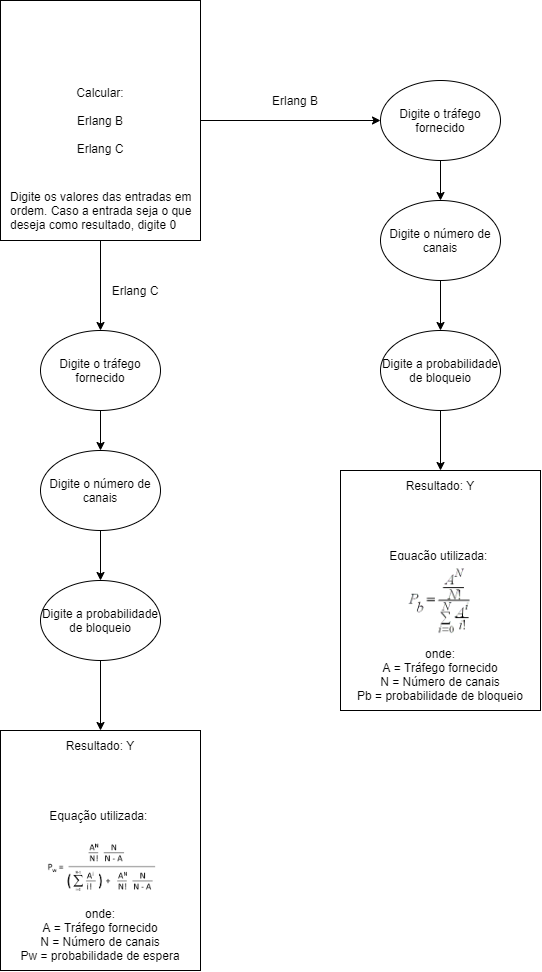

The diagram above was exported from draw.io. Its source (the exported page's mxGraphModel, read from the mxfile embedded in the PNG):
<mxGraphModel dx="1240" dy="743" grid="1" gridSize="10" guides="1" tooltips="1" connect="1" arrows="1" fold="1" page="1" pageScale="1" pageWidth="827" pageHeight="1169" math="0" shadow="0">
  <root>
    <mxCell id="0" />
    <mxCell id="1" parent="0" />
    <mxCell id="IF-D4LFLLDHxfI-WES1G-4" style="edgeStyle=orthogonalEdgeStyle;rounded=0;orthogonalLoop=1;jettySize=auto;html=1;exitX=1;exitY=0.5;exitDx=0;exitDy=0;entryX=0;entryY=0.5;entryDx=0;entryDy=0;" edge="1" parent="1" source="IF-D4LFLLDHxfI-WES1G-1">
      <mxGeometry relative="1" as="geometry">
        <mxPoint x="460" y="190" as="targetPoint" />
      </mxGeometry>
    </mxCell>
    <mxCell id="IF-D4LFLLDHxfI-WES1G-6" style="edgeStyle=orthogonalEdgeStyle;rounded=0;orthogonalLoop=1;jettySize=auto;html=1;exitX=0.5;exitY=1;exitDx=0;exitDy=0;entryX=0.5;entryY=0;entryDx=0;entryDy=0;" edge="1" parent="1" source="IF-D4LFLLDHxfI-WES1G-1">
      <mxGeometry relative="1" as="geometry">
        <mxPoint x="180" y="400" as="targetPoint" />
      </mxGeometry>
    </mxCell>
    <mxCell id="IF-D4LFLLDHxfI-WES1G-1" value="Calcular:&lt;br&gt;&lt;br&gt;Erlang B&lt;br&gt;&lt;br&gt;Erlang C" style="rounded=0;whiteSpace=wrap;html=1;" vertex="1" parent="1">
      <mxGeometry x="80" y="70" width="200" height="240" as="geometry" />
    </mxCell>
    <mxCell id="IF-D4LFLLDHxfI-WES1G-5" value="Erlang B" style="text;html=1;strokeColor=none;fillColor=none;align=center;verticalAlign=middle;whiteSpace=wrap;rounded=0;" vertex="1" parent="1">
      <mxGeometry x="350" y="160" width="50" height="20" as="geometry" />
    </mxCell>
    <mxCell id="IF-D4LFLLDHxfI-WES1G-7" value="Erlang C" style="text;html=1;strokeColor=none;fillColor=none;align=center;verticalAlign=middle;whiteSpace=wrap;rounded=0;" vertex="1" parent="1">
      <mxGeometry x="190" y="350" width="50" height="20" as="geometry" />
    </mxCell>
    <mxCell id="IF-D4LFLLDHxfI-WES1G-12" style="edgeStyle=orthogonalEdgeStyle;rounded=0;orthogonalLoop=1;jettySize=auto;html=1;exitX=0.5;exitY=1;exitDx=0;exitDy=0;entryX=0.5;entryY=0;entryDx=0;entryDy=0;" edge="1" parent="1" source="IF-D4LFLLDHxfI-WES1G-9" target="IF-D4LFLLDHxfI-WES1G-11">
      <mxGeometry relative="1" as="geometry" />
    </mxCell>
    <mxCell id="IF-D4LFLLDHxfI-WES1G-9" value="Digite o tráfego fornecido" style="ellipse;whiteSpace=wrap;html=1;" vertex="1" parent="1">
      <mxGeometry x="460" y="150" width="120" height="80" as="geometry" />
    </mxCell>
    <mxCell id="IF-D4LFLLDHxfI-WES1G-10" value="&lt;h1&gt;&lt;br&gt;&lt;/h1&gt;&lt;p&gt;Digite os valores das entradas em ordem. Caso a entrada seja o que deseja como resultado, digite 0&lt;/p&gt;" style="text;html=1;strokeColor=none;fillColor=none;spacing=5;spacingTop=-20;whiteSpace=wrap;overflow=hidden;rounded=0;" vertex="1" parent="1">
      <mxGeometry x="85" y="210" width="190" height="100" as="geometry" />
    </mxCell>
    <mxCell id="IF-D4LFLLDHxfI-WES1G-14" style="edgeStyle=orthogonalEdgeStyle;rounded=0;orthogonalLoop=1;jettySize=auto;html=1;exitX=0.5;exitY=1;exitDx=0;exitDy=0;" edge="1" parent="1" source="IF-D4LFLLDHxfI-WES1G-11" target="IF-D4LFLLDHxfI-WES1G-13">
      <mxGeometry relative="1" as="geometry" />
    </mxCell>
    <mxCell id="IF-D4LFLLDHxfI-WES1G-11" value="Digite o número de canais" style="ellipse;whiteSpace=wrap;html=1;" vertex="1" parent="1">
      <mxGeometry x="460" y="270" width="120" height="80" as="geometry" />
    </mxCell>
    <mxCell id="IF-D4LFLLDHxfI-WES1G-15" style="edgeStyle=orthogonalEdgeStyle;rounded=0;orthogonalLoop=1;jettySize=auto;html=1;exitX=0.5;exitY=1;exitDx=0;exitDy=0;" edge="1" parent="1" source="IF-D4LFLLDHxfI-WES1G-13" target="IF-D4LFLLDHxfI-WES1G-16">
      <mxGeometry relative="1" as="geometry">
        <mxPoint x="520" y="530" as="targetPoint" />
      </mxGeometry>
    </mxCell>
    <mxCell id="IF-D4LFLLDHxfI-WES1G-13" value="Digite a probabilidade de bloqueio" style="ellipse;whiteSpace=wrap;html=1;" vertex="1" parent="1">
      <mxGeometry x="460" y="400" width="120" height="80" as="geometry" />
    </mxCell>
    <mxCell id="IF-D4LFLLDHxfI-WES1G-16" value="Resultado: Y&lt;br&gt;&lt;br&gt;&lt;br&gt;&lt;br&gt;&lt;br&gt;Equação utilizada:&amp;nbsp;&lt;br&gt;&lt;br&gt;&lt;br&gt;&lt;br&gt;&lt;br&gt;&lt;br&gt;&lt;br&gt;onde:&lt;br&gt;A = Tráfego fornecido&lt;br&gt;N = Número de canais&lt;br&gt;Pb = probabilidade de bloqueio" style="rounded=0;whiteSpace=wrap;html=1;" vertex="1" parent="1">
      <mxGeometry x="420" y="540" width="200" height="240" as="geometry" />
    </mxCell>
    <mxCell id="IF-D4LFLLDHxfI-WES1G-17" value="" style="shape=image;verticalLabelPosition=bottom;labelBackgroundColor=#ffffff;verticalAlign=top;aspect=fixed;imageAspect=0;image=data:image/png,(base64 omitted: 5520 chars);" vertex="1" parent="1">
      <mxGeometry x="482.03" y="630" width="75.94" height="90" as="geometry" />
    </mxCell>
    <mxCell id="IF-D4LFLLDHxfI-WES1G-18" style="edgeStyle=orthogonalEdgeStyle;rounded=0;orthogonalLoop=1;jettySize=auto;html=1;exitX=0.5;exitY=1;exitDx=0;exitDy=0;entryX=0.5;entryY=0;entryDx=0;entryDy=0;" edge="1" parent="1" source="IF-D4LFLLDHxfI-WES1G-19" target="IF-D4LFLLDHxfI-WES1G-21">
      <mxGeometry relative="1" as="geometry" />
    </mxCell>
    <mxCell id="IF-D4LFLLDHxfI-WES1G-19" value="Digite o tráfego fornecido" style="ellipse;whiteSpace=wrap;html=1;" vertex="1" parent="1">
      <mxGeometry x="120" y="400" width="120" height="80" as="geometry" />
    </mxCell>
    <mxCell id="IF-D4LFLLDHxfI-WES1G-20" style="edgeStyle=orthogonalEdgeStyle;rounded=0;orthogonalLoop=1;jettySize=auto;html=1;exitX=0.5;exitY=1;exitDx=0;exitDy=0;" edge="1" parent="1" source="IF-D4LFLLDHxfI-WES1G-21" target="IF-D4LFLLDHxfI-WES1G-22">
      <mxGeometry relative="1" as="geometry" />
    </mxCell>
    <mxCell id="IF-D4LFLLDHxfI-WES1G-21" value="Digite o número de canais" style="ellipse;whiteSpace=wrap;html=1;" vertex="1" parent="1">
      <mxGeometry x="120" y="520" width="120" height="80" as="geometry" />
    </mxCell>
    <mxCell id="IF-D4LFLLDHxfI-WES1G-24" style="edgeStyle=orthogonalEdgeStyle;rounded=0;orthogonalLoop=1;jettySize=auto;html=1;exitX=0.5;exitY=1;exitDx=0;exitDy=0;entryX=0.5;entryY=0;entryDx=0;entryDy=0;" edge="1" parent="1" source="IF-D4LFLLDHxfI-WES1G-22" target="IF-D4LFLLDHxfI-WES1G-23">
      <mxGeometry relative="1" as="geometry" />
    </mxCell>
    <mxCell id="IF-D4LFLLDHxfI-WES1G-22" value="Digite a probabilidade de bloqueio" style="ellipse;whiteSpace=wrap;html=1;" vertex="1" parent="1">
      <mxGeometry x="120" y="650" width="120" height="80" as="geometry" />
    </mxCell>
    <mxCell id="IF-D4LFLLDHxfI-WES1G-23" value="Resultado: Y&lt;br&gt;&lt;br&gt;&lt;br&gt;&lt;br&gt;&lt;br&gt;Equação utilizada:&amp;nbsp;&lt;br&gt;&lt;br&gt;&lt;br&gt;&lt;br&gt;&lt;br&gt;&lt;br&gt;&lt;br&gt;onde:&lt;br&gt;A = Tráfego fornecido&lt;br&gt;N = Número de canais&lt;br&gt;Pw = probabilidade de espera" style="rounded=0;whiteSpace=wrap;html=1;" vertex="1" parent="1">
      <mxGeometry x="80" y="800" width="200" height="240" as="geometry" />
    </mxCell>
    <mxCell id="IF-D4LFLLDHxfI-WES1G-25" value="" style="shape=image;verticalLabelPosition=bottom;labelBackgroundColor=#ffffff;verticalAlign=top;aspect=fixed;imageAspect=0;image=data:image/png,(base64 omitted: 8312 chars);" vertex="1" parent="1">
      <mxGeometry x="120" y="910" width="121.17" height="60" as="geometry" />
    </mxCell>
  </root>
</mxGraphModel>